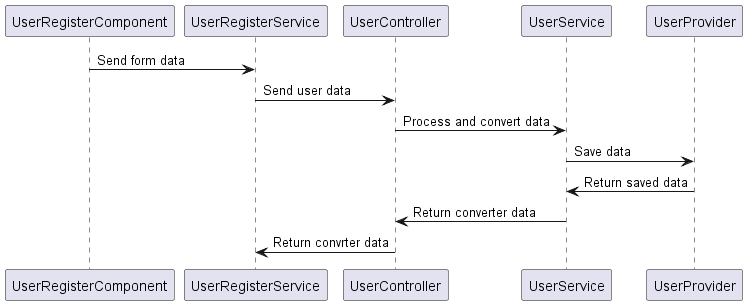

The diagram above was rendered by PlantUML. Its source (embedded in the PNG):
@startuml WebClientRegisterUser

participant UserRegisterComponent
participant UserRegisterService
participant UserController
participant UserService
participant UserProvider


UserRegisterComponent->UserRegisterService: Send form data
UserRegisterService->UserController: Send user data
UserController->UserService: Process and convert data
UserService->UserProvider: Save data

UserProvider->UserService: Return saved data
UserService->UserController: Return converter data
UserController->UserRegisterService: Return convrter data

@enduml